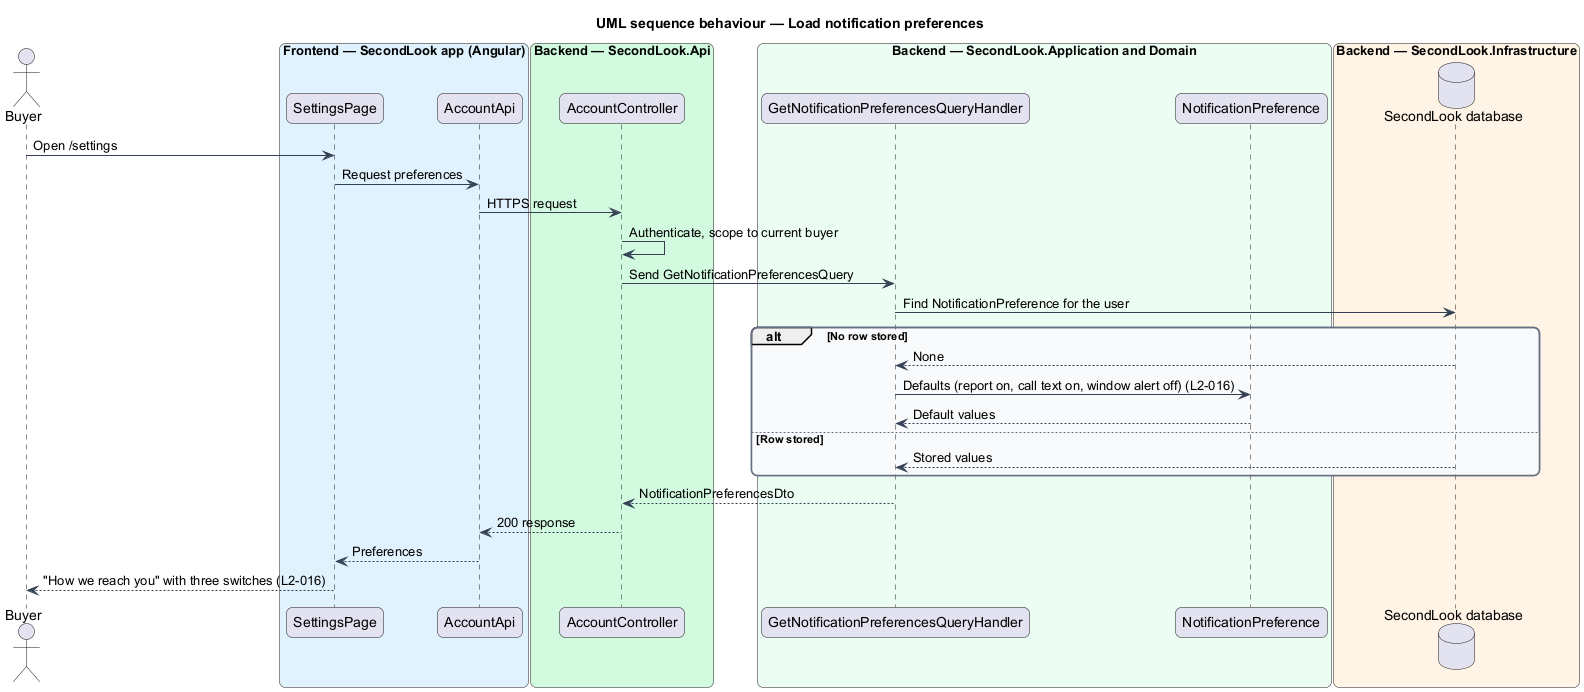

The diagram above was rendered by PlantUML. Its source (embedded in the PNG):
@startuml
title UML sequence behaviour — Load notification preferences
skinparam backgroundColor #FFFFFF
skinparam shadowing false
skinparam roundcorner 12
skinparam defaultFontName Arial
skinparam ArrowColor #344054
skinparam rectangle {
  BorderColor #344054
  FontColor #101828
}
skinparam package {
  BorderColor #667085
  FontColor #101828
  BackgroundColor #F9FAFB
}
actor "Buyer" as actor
box "Frontend — SecondLook app (Angular)" #E0F2FE
  participant "SettingsPage" as page
  participant "AccountApi" as client
end box
box "Backend — SecondLook.Api" #D1FADF
  participant "AccountController" as controller
end box
box "Backend — SecondLook.Application and Domain" #ECFDF3
  participant "GetNotificationPreferencesQueryHandler" as handler
  participant "NotificationPreference" as pref
end box
box "Backend — SecondLook.Infrastructure" #FFF4E5
  database "SecondLook database" as db
end box
actor -> page : Open /settings
page -> client : Request preferences
client -> controller : HTTPS request
controller -> controller : Authenticate, scope to current buyer
controller -> handler : Send GetNotificationPreferencesQuery
handler -> db : Find NotificationPreference for the user
alt No row stored
  db --> handler : None
  handler -> pref : Defaults (report on, call text on, window alert off) (L2-016)
  pref --> handler : Default values
else Row stored
  db --> handler : Stored values
end
handler --> controller : NotificationPreferencesDto
controller --> client : 200 response
client --> page : Preferences
page --> actor : "How we reach you" with three switches (L2-016)
@enduml